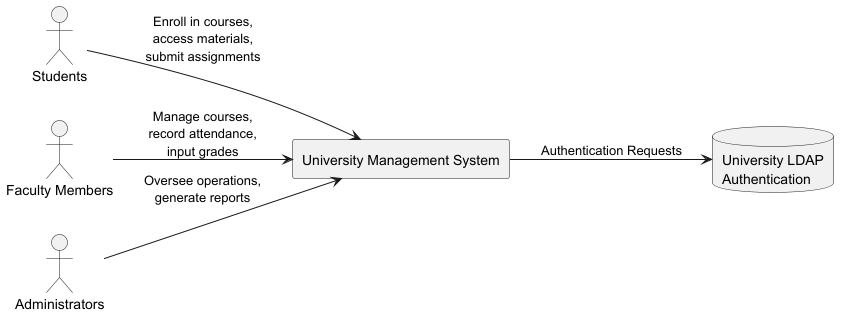

The diagram above was rendered by PlantUML. Its source (embedded in the PNG):
@startuml
left to right direction
actor "Students" as Students
actor "Faculty Members" as Faculty
actor "Administrators" as Admins
database "University LDAP\nAuthentication" as LDAP

rectangle "University Management System" as UMS {
}

Students --> UMS : Enroll in courses,\naccess materials,\nsubmit assignments
Faculty --> UMS : Manage courses,\nrecord attendance,\ninput grades
Admins --> UMS : Oversee operations,\ngenerate reports
UMS --> LDAP : Authentication Requests
@enduml